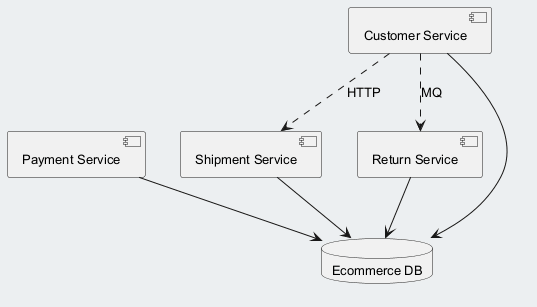

The diagram above was rendered by PlantUML. Its source (embedded in the PNG):
@startuml
skinparam backgroundColor #ECEFF1
skinparam classBackgroundColor #FFFFFF
skinparam classBorderColor #455A64
skinparam defaultFontSize 13
component "Shipment Service" as C_ShipmentService
component "Payment Service" as C_PaymentService
component "Customer Service" as C_CustomerService
component "Return Service" as C_ReturnService
database "Ecommerce DB" as DB_ecommerce
C_ShipmentService --> DB_ecommerce
C_PaymentService --> DB_ecommerce
C_CustomerService --> DB_ecommerce
C_ReturnService --> DB_ecommerce
C_CustomerService ..> C_ReturnService : MQ
C_CustomerService ..> C_ShipmentService : HTTP
@enduml